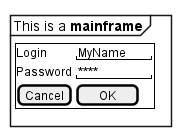

The diagram above was rendered by PlantUML. Its source (embedded in the PNG):
@startsalt
mainframe This is a **mainframe**
{+
  Login    | "MyName   "
  Password | "****     "
  [Cancel] | [  OK   ]
}
@endsalt